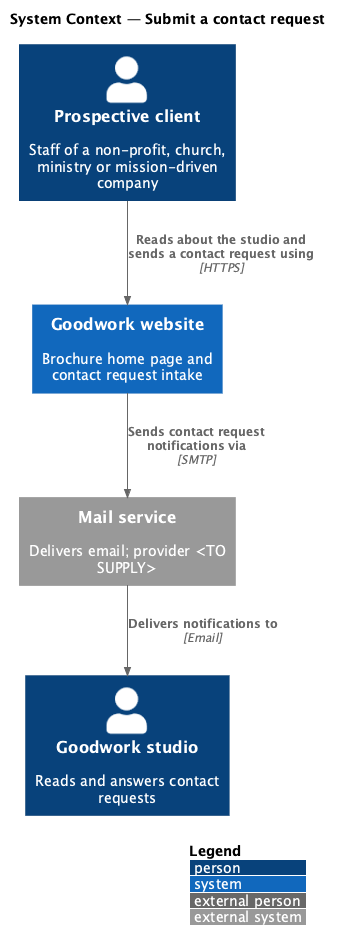

The diagram above was rendered by PlantUML. Its source (embedded in the PNG):
@startuml
!include <C4/C4_Context>
LAYOUT_WITH_LEGEND()
title System Context — Submit a contact request

Person(visitor, "Prospective client", "Staff of a non-profit, church, ministry or mission-driven company")
Person(studio, "Goodwork studio", "Reads and answers contact requests")
System(goodwork, "Goodwork website", "Brochure home page and contact request intake")
System_Ext(mail, "Mail service", "Delivers email; provider <TO SUPPLY>")
Rel(visitor, goodwork, "Reads about the studio and sends a contact request using", "HTTPS")
Rel(goodwork, mail, "Sends contact request notifications via", "SMTP")
Rel(mail, studio, "Delivers notifications to", "Email")
@enduml